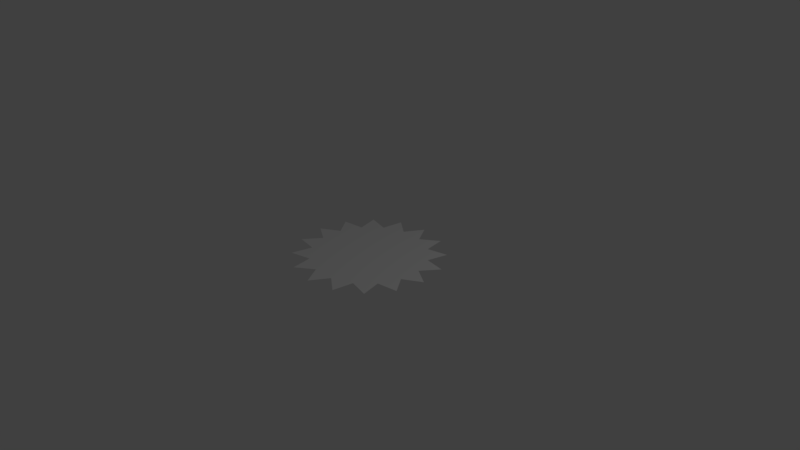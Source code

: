 # Source: 014_001.blend  (saved by Blender 2.79.0; exported with 4.5.12 LTS)
import bpy
from mathutils import Matrix  # noqa: F401  (used for matrix-valued properties, if any)

bpy.ops.wm.read_factory_settings(use_empty=True)
scene = bpy.context.scene
scene.name = 'Scene'

# ---- collections
col_collection_1 = bpy.data.collections.new('Collection 1'); scene.collection.children.link(col_collection_1)

# ---- world
world_world = bpy.data.worlds.new('World'); scene.world = world_world
world_world.color = (0.05088, 0.05088, 0.05088)
world_world.use_sun_shadow = False
world_world.sun_shadow_jitter_overblur = 0.0
world_world.cycles.sampling_method = 'MANUAL'

# ---- cameras
cam_camera = bpy.data.cameras.new('Camera')
cam_camera.clip_end = 100.0
cam_camera.lens = 35.0
cam_camera.sensor_width = 32.0
cam_camera.sensor_height = 18.0
cam_camera.ortho_scale = 7.314
cam_camera.dof.focus_distance = 0.0
cam_camera.dof.aperture_fstop = 128.0

# ---- lights
light_lamp = bpy.data.lights.new('Lamp', 'POINT')
light_lamp.transmission_factor = 0.0
light_lamp.cutoff_distance = 30.0
light_lamp.energy = 100.0
light_lamp.shadow_buffer_clip_start = 1.001
light_lamp.shadow_soft_size = 0.1
light_lamp.shadow_maximum_resolution = 0.006
light_lamp.use_absolute_resolution = True

# ---- meshes
me_x = bpy.data.meshes.new('円')
me_x.from_pydata([(0.0, 0.0, 0.0), (0.0, 1.0, 0.0), (-0.1498, 0.7532, 0.0), (-0.3827, 0.9239, 0.0), (-0.4267, 0.6386, 0.0), (-0.7071, 0.7071, 0.0), (-0.6386, 0.4267, 0.0), (-0.9239, 0.3827, 0.0), (-0.7532, 0.1498, 0.0), (-1.0, 7.55e-08, 0.0), (-0.7532, -0.1498, 0.0), (-0.9239, -0.3827, 0.0), (-0.6386, -0.4267, 0.0), (-0.7071, -0.7071, 0.0), (-0.4267, -0.6386, 0.0), (-0.3827, -0.9239, 0.0), (-0.1498, -0.7532, 0.0), (3.258e-07, -1.0, 0.0), (0.1498, -0.7532, 0.0), (0.3827, -0.9239, 0.0), (0.4267, -0.6385, 0.0), (0.7071, -0.7071, 0.0), (0.6386, -0.4267, 0.0), (0.9239, -0.3827, 0.0), (0.7532, -0.1498, 0.0), (1.0, 9.656e-07, 0.0), (0.7532, 0.1498, 0.0), (0.9239, 0.3827, 0.0), (0.6385, 0.4267, 0.0), (0.7071, 0.7071, 0.0), (0.4267, 0.6386, 0.0), (0.3827, 0.9239, 0.0), (0.1498, 0.7532, 0.0)], [], [(0, 1, 2), (0, 2, 3), (0, 3, 4), (0, 4, 5), (0, 5, 6), (0, 6, 7), (0, 7, 8), (0, 8, 9), (0, 9, 10), (0, 10, 11), (0, 11, 12), (0, 12, 13), (0, 13, 14), (0, 14, 15), (0, 15, 16), (0, 16, 17), (0, 17, 18), (0, 18, 19), (0, 19, 20), (0, 20, 21), (0, 21, 22), (0, 22, 23), (0, 23, 24), (0, 24, 25), (0, 25, 26), (0, 26, 27), (0, 27, 28), (0, 28, 29), (0, 29, 30), (0, 30, 31), (0, 31, 32), (0, 32, 1)])
me_x.use_remesh_preserve_volume = False
me_x.use_remesh_preserve_attributes = False
me_x.use_mirror_vertex_groups = False
me_x.update()

# ---- objects
ob_x = bpy.data.objects.new('円', me_x)
ob_lamp = bpy.data.objects.new('Lamp', light_lamp)
ob_camera = bpy.data.objects.new('Camera', cam_camera)

# ---- transforms, parenting, visibility, modifiers, constraints
ob_x.location = (0.0, 0.0, 0.0)
ob_x.lineart.crease_threshold = 0.0
ob_lamp.location = (4.076, 1.005, 5.904)
ob_lamp.rotation_euler = (0.6503, 0.05522, 1.866)
ob_lamp.lock_rotations_4d = False
ob_lamp.empty_display_type = 'ARROWS'
ob_lamp.color = (0.0, 0.0, 0.0, 0.0)
ob_lamp.lineart.crease_threshold = 0.0
ob_camera.location = (7.481, -6.508, 5.344)
ob_camera.rotation_euler = (1.109, 0.0, 0.8149)
ob_camera.lock_rotations_4d = False
ob_camera.empty_display_type = 'ARROWS'
ob_camera.color = (0.0, 0.0, 0.0, 0.0)
ob_camera.display_type = 'WIRE'
ob_camera.lineart.crease_threshold = 0.0

# ---- collection membership
col_collection_1.objects.link(ob_x)
col_collection_1.objects.link(ob_lamp)
col_collection_1.objects.link(ob_camera)

# ---- scene / render settings (as saved in the file)
scene.camera = ob_camera
scene.frame_start = 1; scene.frame_end = 250; scene.frame_set(1)
scene.render.engine = 'BLENDER_EEVEE_NEXT'
scene.render.resolution_percentage = 50
scene.render.dither_intensity = 0.0
scene.cycles.use_denoising = False
scene.cycles.samples = 128
scene.cycles.sampling_pattern = 'TABULATED_SOBOL'
scene.cycles.use_adaptive_sampling = False
scene.cycles.use_light_tree = False
scene.cycles.blur_glossy = 0.0
scene.cycles.sample_clamp_indirect = 0.0
scene.view_settings.view_transform = 'Standard'
bpy.context.view_layer.update()
